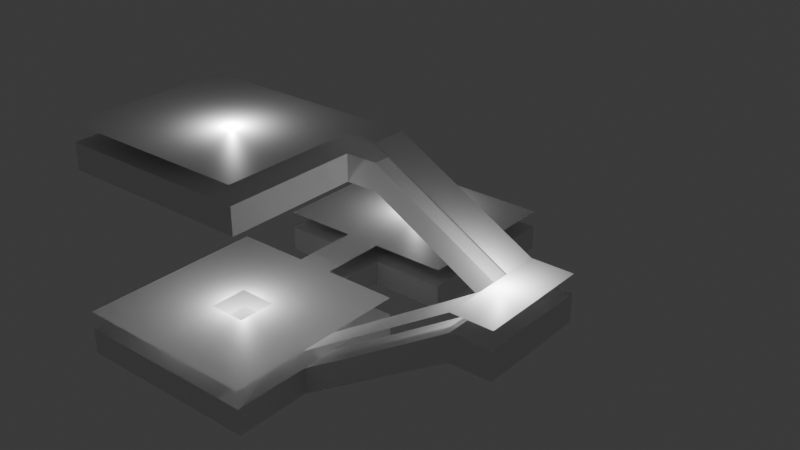 # Source: navmesh_test.blend  (saved by Blender 4.1.24; exported with 4.5.12 LTS)
import bpy
from mathutils import Matrix  # noqa: F401  (used for matrix-valued properties, if any)

bpy.ops.wm.read_factory_settings(use_empty=True)
scene = bpy.context.scene
scene.name = 'Scene'

# ---- collections
col_collection = bpy.data.collections.new('Collection'); scene.collection.children.link(col_collection)

# ---- materials (node trees are filled in below, after node groups)
mat_test_material = bpy.data.materials.new('test_material')
mat_test_material.use_transparent_shadow = False

# ---- material node trees
mat_test_material.use_nodes = True; mat_test_material.node_tree.nodes.clear()
_N = mat_test_material.node_tree.nodes; _L = mat_test_material.node_tree.links
n0 = _N.new('ShaderNodeBsdfPrincipled'); n0.name = 'Principled BSDF'; n0.location = (10, 300)
n1 = _N.new('ShaderNodeOutputMaterial'); n1.name = 'Material Output'; n1.location = (300, 300)
_L.new(n0.outputs[0], n1.inputs[0])
n1.is_active_output = True

# ---- world
world_world = bpy.data.worlds.new('World'); scene.world = world_world
world_world.use_nodes = True; world_world.node_tree.nodes.clear()
_N = world_world.node_tree.nodes; _L = world_world.node_tree.links
n0 = _N.new('ShaderNodeOutputWorld'); n0.name = 'World Output'; n0.location = (300, 300)
n1 = _N.new('ShaderNodeBackground'); n1.name = 'Background'; n1.location = (10, 300)
n1.inputs[0].default_value = (0.05088, 0.05088, 0.05088, 1.0)
_L.new(n1.outputs[0], n0.inputs[0])
n0.is_active_output = True
world_world.color = (0.05088, 0.05088, 0.05088)
world_world.use_sun_shadow = False
world_world.sun_shadow_jitter_overblur = 0.0

# ---- lights
light_point = bpy.data.lights.new('Point', 'POINT')
light_point.transmission_factor = 0.0
light_point.energy = 1000.0
light_point.shadow_maximum_resolution = 0.006
light_point.use_absolute_resolution = True
light_point_001 = bpy.data.lights.new('Point.001', 'POINT')
light_point_001.transmission_factor = 0.0
light_point_001.energy = 1000.0
light_point_001.shadow_maximum_resolution = 0.006
light_point_001.use_absolute_resolution = True
light_point_002 = bpy.data.lights.new('Point.002', 'POINT')
light_point_002.transmission_factor = 0.0
light_point_002.energy = 1000.0
light_point_002.shadow_maximum_resolution = 0.006
light_point_002.use_absolute_resolution = True
light_point_003 = bpy.data.lights.new('Point.003', 'POINT')
light_point_003.transmission_factor = 0.0
light_point_003.energy = 1000.0
light_point_003.shadow_maximum_resolution = 0.006
light_point_003.use_absolute_resolution = True

# ---- meshes
me_cube_001 = bpy.data.meshes.new('Cube.001')
me_cube_001.from_pydata([(-7.3, -7.3, -1.0), (-7.3, -7.3, 1.0), (-7.3, 7.3, -1.0), (-7.3, 7.3, 1.0), (7.3, -7.3, -1.0), (7.3, -7.3, 1.0), (7.3, 7.3, -1.0), (7.3, 7.3, 1.0), (4.38, 7.3, -1.0), (1.46, 7.3, -1.0), (-1.46, 7.3, -1.0), (-4.38, 7.3, -1.0), (-4.38, 7.3, 1.0), (-1.46, 7.3, 1.0), (1.46, 7.3, 1.0), (4.38, 7.3, 1.0), (-4.38, -7.3, -1.0), (-1.46, -7.3, -1.0), (1.46, -7.3, -1.0), (4.38, -7.3, -1.0), (4.38, -7.3, 1.0), (1.46, -7.3, 1.0), (-1.46, -7.3, 1.0), (-4.38, -7.3, 1.0), (-7.3, 4.38, -1.0), (-7.3, 1.46, -1.0), (-7.3, -1.46, -1.0), (-7.3, -4.38, -1.0), (-7.3, -4.38, 1.0), (-7.3, -1.46, 1.0), (-7.3, 1.46, 1.0), (-7.3, 4.38, 1.0), (7.3, -4.38, -1.0), (7.3, -1.46, -1.0), (7.3, 1.46, -1.0), (7.3, 4.38, -1.0), (7.3, 4.38, 1.0), (7.3, 1.46, 1.0), (7.3, -1.46, 1.0), (7.3, -4.38, 1.0), (4.38, 4.38, 1.0), (4.38, 1.46, 1.0), (4.38, -1.46, 1.0), (4.38, -4.38, 1.0), (1.46, 4.38, 1.0), (1.46, 1.46, 1.0), (1.46, -1.46, 1.0), (1.46, -4.38, 1.0), (-1.46, 4.38, 1.0), (-1.46, 1.46, 1.0), (-1.46, -1.46, 1.0), (-1.46, -4.38, 1.0), (-4.38, 4.38, 1.0), (-4.38, 1.46, 1.0), (-4.38, -1.46, 1.0), (-4.38, -4.38, 1.0), (-4.38, 4.38, -1.0), (-4.38, 1.46, -1.0), (-4.38, -1.46, -1.0), (-4.38, -4.38, -1.0), (-1.46, 4.38, -1.0), (-1.46, 1.46, -1.0), (-1.46, -1.46, -1.0), (-1.46, -4.38, -1.0), (1.46, 4.38, -1.0), (1.46, 1.46, -1.0), (1.46, -1.46, -1.0), (1.46, -4.38, -1.0), (4.38, 4.38, -1.0), (4.38, 1.46, -1.0), (4.38, -1.46, -1.0), (4.38, -4.38, -1.0), (1.46, 10.05, -1.0), (-1.46, 10.05, -1.0), (-1.46, 10.05, 1.0), (1.46, 10.05, 1.0), (1.46, 12.57, -1.0), (-1.46, 12.57, -1.0), (-1.46, 12.57, 1.0), (1.46, 12.57, 1.0), (7.484, 12.57, -1.0), (-7.484, 12.57, -1.0), (-7.484, 12.57, 1.0), (7.484, 12.57, 1.0), (7.484, 25.26, -1.0), (-7.484, 25.26, -1.0), (-7.484, 25.26, 1.0), (7.484, 25.26, 1.0), (19.09, -1.46, 6.595), (19.09, 1.46, 6.595), (19.09, 1.46, 8.595), (19.09, -1.46, 8.595), (22.11, -1.46, 6.595), (22.11, 1.46, 6.595), (22.11, 1.46, 8.595), (22.11, -1.46, 8.595), (19.09, 4.142, 8.595), (19.09, 4.142, 6.595), (22.11, 4.142, 8.595), (22.11, 4.142, 6.595), (19.09, 6.743, 8.595), (19.09, 6.743, 6.595), (22.11, 6.743, 8.595), (22.11, 6.743, 6.595), (8.829, 4.142, 14.26), (8.829, 4.142, 12.26), (8.829, 6.743, 14.26), (8.829, 6.743, 12.26), (6.433, 4.142, 14.26), (6.433, 4.142, 12.26), (6.433, 6.743, 14.26), (6.433, 6.743, 12.26), (-8.508, 4.142, 14.26), (-8.508, 4.142, 12.26), (-8.508, 6.743, 14.26), (-8.508, 6.743, 12.26), (6.433, -5.909, 14.26), (6.433, -5.909, 12.26), (-8.508, -5.909, 14.26), (-8.508, -5.909, 12.26), (-2.495, 25.26, 1.0), (2.495, 25.26, 1.0), (2.495, 25.26, -1.0), (-2.495, 25.26, -1.0)], [], [(24, 31, 3, 2), (8, 15, 7, 6), (32, 39, 5, 4), (16, 23, 1, 0), (71, 32, 4, 19), (55, 28, 1, 23), (39, 43, 20, 5), (43, 47, 21, 20), (47, 51, 22, 21), (51, 55, 23, 22), (27, 59, 16, 0), (59, 63, 17, 16), (63, 67, 18, 17), (67, 71, 19, 18), (4, 5, 20, 19), (19, 20, 21, 18), (18, 21, 22, 17), (17, 22, 23, 16), (2, 3, 12, 11), (11, 12, 13, 10), (14, 9, 72, 75), (9, 14, 15, 8), (9, 8, 68, 64), (64, 68, 69, 65), (65, 69, 70, 66), (66, 70, 71, 67), (10, 9, 64, 60), (60, 64, 65, 61), (62, 61, 49, 50), (62, 66, 67, 63), (11, 10, 60, 56), (56, 60, 61, 57), (57, 61, 62, 58), (58, 62, 63, 59), (2, 11, 56, 24), (24, 56, 57, 25), (25, 57, 58, 26), (26, 58, 59, 27), (13, 12, 52, 48), (48, 52, 53, 49), (49, 53, 54, 50), (50, 54, 55, 51), (14, 13, 48, 44), (44, 48, 49, 45), (66, 62, 50, 46), (46, 50, 51, 47), (15, 14, 44, 40), (40, 44, 45, 41), (41, 45, 46, 42), (42, 46, 47, 43), (7, 15, 40, 36), (36, 40, 41, 37), (37, 41, 42, 38), (38, 42, 43, 39), (12, 3, 31, 52), (52, 31, 30, 53), (53, 30, 29, 54), (54, 29, 28, 55), (8, 6, 35, 68), (68, 35, 34, 69), (69, 34, 33, 70), (70, 33, 32, 71), (6, 7, 36, 35), (35, 36, 37, 34), (37, 38, 91, 90), (33, 38, 39, 32), (0, 1, 28, 27), (27, 28, 29, 26), (26, 29, 30, 25), (25, 30, 31, 24), (75, 72, 76, 79), (13, 14, 75, 74), (9, 10, 73, 72), (10, 13, 74, 73), (77, 78, 82, 81), (74, 75, 79, 78), (73, 74, 78, 77), (72, 73, 77, 76), (83, 80, 84, 87), (79, 76, 80, 83), (85, 86, 120, 121, 87, 84, 122, 123), (79, 83, 87, 121), (81, 82, 86, 85), (77, 81, 85, 123), (89, 90, 96, 97), (34, 37, 90, 89), (33, 34, 89, 88), (38, 33, 88, 91), (93, 94, 95, 92), (88, 89, 93, 92), (91, 88, 92, 95), (90, 91, 95, 94), (96, 98, 102, 100), (93, 89, 97, 99), (90, 94, 98, 96), (94, 93, 99, 98), (101, 100, 102, 103), (100, 101, 107, 106), (99, 97, 101, 103), (98, 99, 103, 102), (107, 105, 109, 111), (96, 100, 106, 104), (97, 96, 104, 105), (101, 97, 105, 107), (108, 110, 114, 112), (106, 107, 111, 110), (104, 106, 110, 108), (105, 104, 108, 109), (113, 112, 114, 115), (112, 113, 119, 118), (111, 109, 113, 115), (110, 111, 115, 114), (117, 116, 118, 119), (108, 112, 118, 116), (109, 108, 116, 117), (113, 109, 117, 119), (82, 78, 120, 86), (78, 79, 121, 120), (80, 76, 122, 84), (76, 77, 123, 122), (61, 65, 45, 49), (65, 66, 46, 45)])
_uv = me_cube_001.uv_layers.new(name='UVMap')
_uv.uv.foreach_set('vector', [0.375, 0.2, 0.625, 0.2, 0.625, 0.25, 0.375, 0.25, 0.375, 0.45, 0.625, 0.45, 0.625, 0.5, 0.375, 0.5, 0.375, 0.7, 0.625, 0.7, 0.625, 0.75, 0.375, 0.75, 0.375, 0.95, 0.625, 0.95, 0.625, 1.0, 0.375, 1.0, 0.325, 0.7, 0.375, 0.7, 0.375, 0.75, 0.325, 0.75, 0.825, 0.7, 0.875, 0.7, 0.875, 0.75, 0.825, 0.75, 0.625, 0.7, 0.675, 0.7, 0.675, 0.75, 0.625, 0.75, 0.675, 0.7, 0.725, 0.7, 0.725, 0.75, 0.675, 0.75, 0.725, 0.7, 0.775, 0.7, 0.775, 0.75, 0.725, 0.75, 0.775, 0.7, 0.825, 0.7, 0.825, 0.75, 0.775, 0.75, 0.125, 0.7, 0.175, 0.7, 0.175, 0.75, 0.125, 0.75, 0.175, 0.7, 0.225, 0.7, 0.225, 0.75, 0.175, 0.75, 0.225, 0.7, 0.275, 0.7, 0.275, 0.75, 0.225, 0.75, 0.275, 0.7, 0.325, 0.7, 0.325, 0.75, 0.275, 0.75, 0.375, 0.75, 0.625, 0.75, 0.625, 0.8, 0.375, 0.8, 0.375, 0.8, 0.625, 0.8, 0.625, 0.85, 0.375, 0.85, 0.375, 0.85, 0.625, 0.85, 0.625, 0.9, 0.375, 0.9, 0.375, 0.9, 0.625, 0.9, 0.625, 0.95, 0.375, 0.95, 0.375, 0.25, 0.625, 0.25, 0.625, 0.3, 0.375, 0.3, 0.375, 0.3, 0.625, 0.3, 0.625, 0.35, 0.375, 0.35, 0.625, 0.4, 0.375, 0.4, 0.375, 0.4, 0.625, 0.4, 0.375, 0.4, 0.625, 0.4, 0.625, 0.45, 0.375, 0.45, 0.275, 0.5, 0.325, 0.5, 0.325, 0.55, 0.275, 0.55, 0.275, 0.55, 0.325, 0.55, 0.325, 0.6, 0.275, 0.6, 0.275, 0.6, 0.325, 0.6, 0.325, 0.65, 0.275, 0.65, 0.275, 0.65, 0.325, 0.65, 0.325, 0.7, 0.275, 0.7, 0.225, 0.5, 0.275, 0.5, 0.275, 0.55, 0.225, 0.55, 0.225, 0.55, 0.275, 0.55, 0.275, 0.6, 0.225, 0.6, 0.225, 0.65, 0.225, 0.6, 0.775, 0.6, 0.775, 0.65, 0.225, 0.65, 0.275, 0.65, 0.275, 0.7, 0.225, 0.7, 0.175, 0.5, 0.225, 0.5, 0.225, 0.55, 0.175, 0.55, 0.175, 0.55, 0.225, 0.55, 0.225, 0.6, 0.175, 0.6, 0.175, 0.6, 0.225, 0.6, 0.225, 0.65, 0.175, 0.65, 0.175, 0.65, 0.225, 0.65, 0.225, 0.7, 0.175, 0.7, 0.125, 0.5, 0.175, 0.5, 0.175, 0.55, 0.125, 0.55, 0.125, 0.55, 0.175, 0.55, 0.175, 0.6, 0.125, 0.6, 0.125, 0.6, 0.175, 0.6, 0.175, 0.65, 0.125, 0.65, 0.125, 0.65, 0.175, 0.65, 0.175, 0.7, 0.125, 0.7, 0.775, 0.5, 0.825, 0.5, 0.825, 0.55, 0.775, 0.55, 0.775, 0.55, 0.825, 0.55, 0.825, 0.6, 0.775, 0.6, 0.775, 0.6, 0.825, 0.6, 0.825, 0.65, 0.775, 0.65, 0.775, 0.65, 0.825, 0.65, 0.825, 0.7, 0.775, 0.7, 0.725, 0.5, 0.775, 0.5, 0.775, 0.55, 0.725, 0.55, 0.725, 0.55, 0.775, 0.55, 0.775, 0.6, 0.725, 0.6, 0.275, 0.65, 0.225, 0.65, 0.775, 0.65, 0.725, 0.65, 0.725, 0.65, 0.775, 0.65, 0.775, 0.7, 0.725, 0.7, 0.675, 0.5, 0.725, 0.5, 0.725, 0.55, 0.675, 0.55, 0.675, 0.55, 0.725, 0.55, 0.725, 0.6, 0.675, 0.6, 0.675, 0.6, 0.725, 0.6, 0.725, 0.65, 0.675, 0.65, 0.675, 0.65, 0.725, 0.65, 0.725, 0.7, 0.675, 0.7, 0.625, 0.5, 0.675, 0.5, 0.675, 0.55, 0.625, 0.55, 0.625, 0.55, 0.675, 0.55, 0.675, 0.6, 0.625, 0.6, 0.625, 0.6, 0.675, 0.6, 0.675, 0.65, 0.625, 0.65, 0.625, 0.65, 0.675, 0.65, 0.675, 0.7, 0.625, 0.7, 0.825, 0.5, 0.875, 0.5, 0.875, 0.55, 0.825, 0.55, 0.825, 0.55, 0.875, 0.55, 0.875, 0.6, 0.825, 0.6, 0.825, 0.6, 0.875, 0.6, 0.875, 0.65, 0.825, 0.65, 0.825, 0.65, 0.875, 0.65, 0.875, 0.7, 0.825, 0.7, 0.325, 0.5, 0.375, 0.5, 0.375, 0.55, 0.325, 0.55, 0.325, 0.55, 0.375, 0.55, 0.375, 0.6, 0.325, 0.6, 0.325, 0.6, 0.375, 0.6, 0.375, 0.65, 0.325, 0.65, 0.325, 0.65, 0.375, 0.65, 0.375, 0.7, 0.325, 0.7, 0.375, 0.5, 0.625, 0.5, 0.625, 0.55, 0.375, 0.55, 0.375, 0.55, 0.625, 0.55, 0.625, 0.6, 0.375, 0.6, 0.625, 0.6, 0.625, 0.65, 0.625, 0.65, 0.625, 0.6, 0.375, 0.65, 0.625, 0.65, 0.625, 0.7, 0.375, 0.7, 0.375, 0.0, 0.625, 0.0, 0.625, 0.05, 0.375, 0.05, 0.375, 0.05, 0.625, 0.05, 0.625, 0.1, 0.375, 0.1, 0.375, 0.1, 0.625, 0.1, 0.625, 0.15, 0.375, 0.15, 0.375, 0.15, 0.625, 0.15, 0.625, 0.2, 0.375, 0.2, 0.625, 0.4, 0.375, 0.4, 0.375, 0.4, 0.625, 0.4, 0.775, 0.5, 0.725, 0.5, 0.725, 0.5, 0.775, 0.5, 0.275, 0.5, 0.225, 0.5, 0.225, 0.5, 0.275, 0.5, 0.375, 0.35, 0.625, 0.35, 0.625, 0.35, 0.375, 0.35, 0.375, 0.35, 0.625, 0.35, 0.625, 0.35, 0.375, 0.35, 0.775, 0.5, 0.725, 0.5, 0.725, 0.5, 0.775, 0.5, 0.375, 0.35, 0.625, 0.35, 0.625, 0.35, 0.375, 0.35, 0.275, 0.5, 0.225, 0.5, 0.225, 0.5, 0.275, 0.5, 0.625, 0.4, 0.375, 0.4, 0.375, 0.4, 0.625, 0.4, 0.625, 0.4, 0.375, 0.4, 0.375, 0.4, 0.625, 0.4, 0.375, 0.35, 0.625, 0.35, 0.625, 0.3667, 0.625, 0.3833, 0.625, 0.4, 0.375, 0.4, 0.375, 0.3833, 0.375, 0.3667, 0.7417, 0.5, 0.725, 0.5, 0.725, 0.5, 0.7417, 0.5, 0.375, 0.35, 0.625, 0.35, 0.625, 0.35, 0.375, 0.35, 0.2417, 0.5, 0.225, 0.5, 0.225, 0.5, 0.2417, 0.5, 0.375, 0.6, 0.625, 0.6, 0.625, 0.6, 0.375, 0.6, 0.375, 0.6, 0.625, 0.6, 0.625, 0.6, 0.375, 0.6, 0.375, 0.65, 0.375, 0.6, 0.375, 0.6, 0.375, 0.65, 0.625, 0.65, 0.375, 0.65, 0.375, 0.65, 0.625, 0.65, 0.375, 0.6, 0.625, 0.6, 0.625, 0.65, 0.375, 0.65, 0.375, 0.65, 0.375, 0.6, 0.375, 0.6, 0.375, 0.65, 0.625, 0.65, 0.375, 0.65, 0.375, 0.65, 0.625, 0.65, 0.625, 0.6, 0.625, 0.65, 0.625, 0.65, 0.625, 0.6, 0.625, 0.6, 0.625, 0.6, 0.625, 0.6, 0.625, 0.6, 0.375, 0.6, 0.375, 0.6, 0.375, 0.6, 0.375, 0.6, 0.625, 0.6, 0.625, 0.6, 0.625, 0.6, 0.625, 0.6, 0.625, 0.6, 0.375, 0.6, 0.375, 0.6, 0.625, 0.6, 0.375, 0.6, 0.625, 0.6, 0.625, 0.6, 0.375, 0.6, 0.625, 0.6, 0.375, 0.6, 0.375, 0.6, 0.625, 0.6, 0.375, 0.6, 0.375, 0.6, 0.375, 0.6, 0.375, 0.6, 0.625, 0.6, 0.375, 0.6, 0.375, 0.6, 0.625, 0.6, 0.375, 0.6, 0.375, 0.6, 0.375, 0.6, 0.375, 0.6, 0.625, 0.6, 0.625, 0.6, 0.625, 0.6, 0.625, 0.6, 0.375, 0.6, 0.625, 0.6, 0.625, 0.6, 0.375, 0.6, 0.375, 0.6, 0.375, 0.6, 0.375, 0.6, 0.375, 0.6, 0.625, 0.6, 0.625, 0.6, 0.625, 0.6, 0.625, 0.6, 0.625, 0.6, 0.375, 0.6, 0.375, 0.6, 0.625, 0.6, 0.625, 0.6, 0.625, 0.6, 0.625, 0.6, 0.625, 0.6, 0.375, 0.6, 0.625, 0.6, 0.625, 0.6, 0.375, 0.6, 0.375, 0.6, 0.625, 0.6, 0.625, 0.6, 0.375, 0.6, 0.625, 0.6, 0.375, 0.6, 0.375, 0.6, 0.625, 0.6, 0.375, 0.6, 0.375, 0.6, 0.375, 0.6, 0.375, 0.6, 0.625, 0.6, 0.375, 0.6, 0.375, 0.6, 0.625, 0.6, 0.375, 0.6, 0.625, 0.6, 0.625, 0.6, 0.375, 0.6, 0.625, 0.6, 0.625, 0.6, 0.625, 0.6, 0.625, 0.6, 0.375, 0.6, 0.625, 0.6, 0.625, 0.6, 0.375, 0.6, 0.375, 0.6, 0.375, 0.6, 0.375, 0.6, 0.375, 0.6, 0.775, 0.5, 0.7583, 0.5, 0.7583, 0.5, 0.775, 0.5, 0.7583, 0.5, 0.7417, 0.5, 0.7417, 0.5, 0.7583, 0.5, 0.275, 0.5, 0.2583, 0.5, 0.2583, 0.5, 0.275, 0.5, 0.2583, 0.5, 0.2417, 0.5, 0.2417, 0.5, 0.2583, 0.5, 0.225, 0.6, 0.275, 0.6, 0.725, 0.6, 0.775, 0.6, 0.275, 0.6, 0.275, 0.65, 0.725, 0.65, 0.725, 0.6])
me_cube_001.materials.append(mat_test_material)
me_cube_001.update()
me_cube_003 = bpy.data.meshes.new('Cube.003')
me_cube_003.from_pydata([(-7.3, -7.3, 2.372), (-7.3, 7.3, 2.372), (7.3, -7.3, 2.372), (7.3, 7.3, 2.372), (-1.46, 7.3, 2.372), (1.46, 7.3, 2.372), (7.3, 1.46, 2.372), (7.3, -1.46, 2.372), (1.46, 1.46, 2.372), (1.46, -1.46, 2.372), (-1.46, 1.46, 2.372), (-1.46, -1.46, 2.372), (-1.46, 12.57, 2.372), (1.46, 12.57, 2.372), (-7.484, 12.57, 2.372), (7.484, 12.57, 2.372), (-7.484, 25.26, 2.372), (7.484, 25.26, 2.372), (19.09, 1.46, 9.967), (19.09, -1.46, 9.967), (22.11, -1.46, 9.967), (19.09, 4.142, 9.967), (19.09, 6.743, 9.967), (22.11, 6.743, 9.967), (8.829, 4.142, 15.63), (8.829, 6.743, 15.63), (6.433, 4.142, 15.63), (-8.508, 6.743, 15.63), (6.433, -5.909, 15.63), (-8.508, -5.909, 15.63)], [], [(20, 23, 18), (7, 18, 6), (19, 20, 18), (23, 21, 18), (26, 24, 25), (23, 22, 21), (22, 24, 21), (13, 4, 5), (7, 19, 18), (27, 29, 26), (25, 27, 26), (22, 25, 24), (0, 9, 11), (29, 28, 26), (13, 15, 17), (17, 16, 12), (16, 14, 12), (13, 17, 12), (4, 10, 8), (13, 12, 4), (4, 8, 5), (0, 2, 9), (2, 7, 9), (6, 3, 5), (7, 6, 9), (4, 1, 10), (1, 0, 10), (6, 5, 8), (6, 8, 9), (11, 10, 0)])
_uv = me_cube_003.uv_layers.new(name='UVMap')
_uv.uv.foreach_set('vector', [0.625, 0.65, 0.625, 0.6, 0.625, 0.6, 0.625, 0.65, 0.625, 0.6, 0.625, 0.6, 0.625, 0.65, 0.625, 0.65, 0.625, 0.6, 0.625, 0.6, 0.625, 0.6, 0.625, 0.6, 0.625, 0.6, 0.625, 0.6, 0.625, 0.6, 0.625, 0.6, 0.625, 0.6, 0.625, 0.6, 0.625, 0.6, 0.625, 0.6, 0.625, 0.6, 0.7417, 0.5, 0.775, 0.5, 0.725, 0.5, 0.625, 0.65, 0.625, 0.65, 0.625, 0.6, 0.625, 0.6, 0.625, 0.6, 0.625, 0.6, 0.625, 0.6, 0.625, 0.6, 0.625, 0.6, 0.625, 0.6, 0.625, 0.6, 0.625, 0.6, 0.875, 0.75, 0.725, 0.65, 0.775, 0.65, 0.625, 0.6, 0.625, 0.6, 0.625, 0.6, 0.7417, 0.5, 0.725, 0.5, 0.725, 0.5, 0.725, 0.5, 0.775, 0.5, 0.775, 0.5, 0.775, 0.5, 0.775, 0.5, 0.775, 0.5, 0.7417, 0.5, 0.725, 0.5, 0.775, 0.5, 0.775, 0.5, 0.775, 0.6, 0.725, 0.6, 0.7417, 0.5, 0.775, 0.5, 0.775, 0.5, 0.775, 0.5, 0.725, 0.6, 0.725, 0.5, 0.875, 0.75, 0.625, 0.75, 0.725, 0.65, 0.625, 0.75, 0.625, 0.65, 0.725, 0.65, 0.625, 0.6, 0.625, 0.5, 0.725, 0.5, 0.625, 0.65, 0.625, 0.6, 0.725, 0.65, 0.775, 0.5, 0.875, 0.5, 0.775, 0.6, 0.875, 0.5, 0.875, 0.75, 0.775, 0.6, 0.625, 0.6, 0.725, 0.5, 0.725, 0.6, 0.625, 0.6, 0.725, 0.6, 0.725, 0.65, 0.775, 0.65, 0.775, 0.6, 0.875, 0.75])
me_cube_003.materials.append(mat_test_material)
me_cube_003.update()

# ---- objects
ob_level = bpy.data.objects.new('Level', me_cube_001)
ob_point = bpy.data.objects.new('Point', light_point)
ob_point_001 = bpy.data.objects.new('Point.001', light_point_001)
ob_point_002 = bpy.data.objects.new('Point.002', light_point_002)
ob_point_003 = bpy.data.objects.new('Point.003', light_point_003)
ob_navmesh = bpy.data.objects.new('Navmesh', me_cube_003)

# ---- transforms, parenting, visibility, modifiers, constraints
ob_level.location = (0.0, 0.0, 0.0)
ob_point.location = (0.0, 0.0, 3.221)
ob_point_001.location = (0.0, 19.42, 3.221)
ob_point_002.location = (-0.07259, 0.2597, 16.1)
ob_point_003.location = (19.73, 2.597, 11.36)
ob_navmesh.location = (0.0, 0.0, 0.0)
ob_navmesh.color = (0.0, 1.0, 0.02073, 1.0)

# ---- collection membership
col_collection.objects.link(ob_level)
col_collection.objects.link(ob_point)
col_collection.objects.link(ob_point_001)
col_collection.objects.link(ob_point_002)
col_collection.objects.link(ob_point_003)
col_collection.objects.link(ob_navmesh)

# ---- scene / render settings (as saved in the file)
scene.frame_start = 1; scene.frame_end = 250; scene.frame_set(1)
scene.render.engine = 'BLENDER_EEVEE_NEXT'
scene.cycles.sampling_pattern = 'TABULATED_SOBOL'
scene.eevee.ray_tracing_options.trace_max_roughness = 0.0
bpy.context.view_layer.update()

# ---- added for rendering (the .blend has no active camera): camera
cam_auto = bpy.data.cameras.new('AutoCamera')
cam_auto.lens = 50.0
cam_auto.sensor_width = 36.0
cam_auto.clip_end = 1000.0
ob_auto_camera = bpy.data.objects.new('AutoCamera', cam_auto)
scene.collection.objects.link(ob_auto_camera)
ob_auto_camera.location = (50.9243, -43.9665, 42.6136)
ob_auto_camera.rotation_euler = (1.09748, -7.21219e-08, 0.694738)
scene.camera = ob_auto_camera
bpy.context.view_layer.update()
